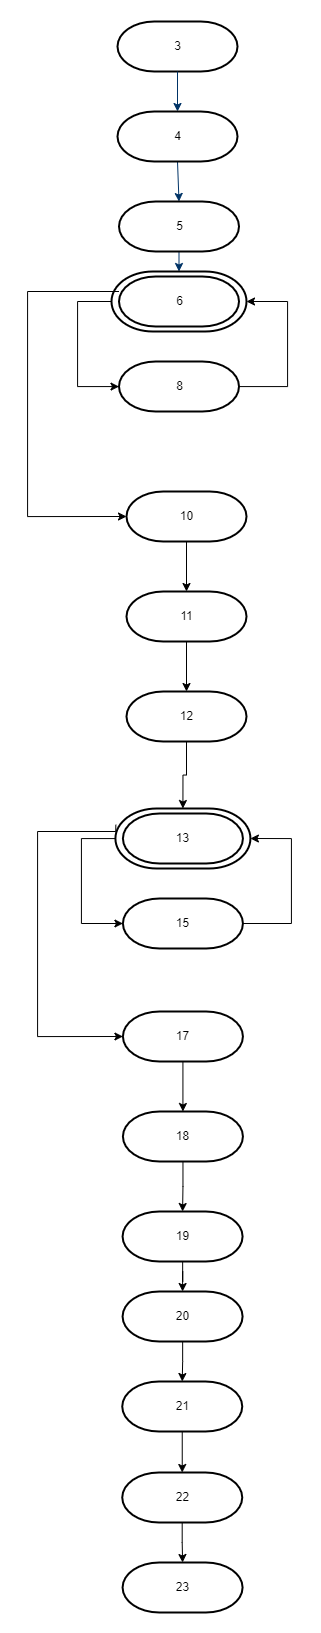

The diagram above was exported from draw.io. Its source (the exported page's mxGraphModel, read from the mxfile embedded in the PNG):
<mxGraphModel dx="1077" dy="1106" grid="1" gridSize="10" guides="1" tooltips="1" connect="1" arrows="1" fold="1" page="1" pageScale="1" pageWidth="1169" pageHeight="827" background="none" math="0" shadow="0">
  <root>
    <mxCell id="0" />
    <mxCell id="1" parent="0" />
    <mxCell id="2" value="3" style="shape=mxgraph.flowchart.terminator;strokeWidth=2;gradientColor=none;gradientDirection=north;fontStyle=0;html=1;" parent="1" vertex="1">
      <mxGeometry x="260" y="40" width="120" height="50" as="geometry" />
    </mxCell>
    <mxCell id="7" style="fontStyle=1;strokeColor=#003366;strokeWidth=1;html=1;" parent="1" source="2" edge="1">
      <mxGeometry relative="1" as="geometry">
        <mxPoint x="320" y="130" as="targetPoint" />
      </mxGeometry>
    </mxCell>
    <mxCell id="8" style="fontStyle=1;strokeColor=#003366;strokeWidth=1;html=1;exitX=0.5;exitY=1;exitDx=0;exitDy=0;exitPerimeter=0;entryX=0.5;entryY=0;entryDx=0;entryDy=0;entryPerimeter=0;" parent="1" source="RF7C1F2IJBHhdsgO585--55" target="RF7C1F2IJBHhdsgO585--56" edge="1">
      <mxGeometry relative="1" as="geometry">
        <mxPoint x="320" y="210" as="sourcePoint" />
        <mxPoint x="320" y="250" as="targetPoint" />
      </mxGeometry>
    </mxCell>
    <mxCell id="9" style="entryX=0.5;entryY=0;entryPerimeter=0;fontStyle=1;strokeColor=#003366;strokeWidth=1;html=1;entryDx=0;entryDy=0;exitX=0.5;exitY=1;exitDx=0;exitDy=0;exitPerimeter=0;" parent="1" source="RF7C1F2IJBHhdsgO585--56" target="RF7C1F2IJBHhdsgO585--60" edge="1">
      <mxGeometry relative="1" as="geometry">
        <mxPoint x="322" y="300" as="sourcePoint" />
        <mxPoint x="322" y="360" as="targetPoint" />
      </mxGeometry>
    </mxCell>
    <mxCell id="45" value="" style="edgeStyle=elbowEdgeStyle;elbow=horizontal;exitX=1;exitY=0.5;exitPerimeter=0;entryX=0.905;entryY=0.5;entryPerimeter=0;fontStyle=1;strokeColor=#003366;strokeWidth=1;html=1;" parent="1" target="34" edge="1">
      <mxGeometry width="100" height="100" as="geometry">
        <mxPoint x="380.5" y="1119.25" as="sourcePoint" />
        <mxPoint x="100" as="targetPoint" />
        <Array as="points">
          <mxPoint x="950" y="1320" />
        </Array>
      </mxGeometry>
    </mxCell>
    <mxCell id="RF7C1F2IJBHhdsgO585--55" value="4" style="shape=mxgraph.flowchart.terminator;strokeWidth=2;gradientColor=none;gradientDirection=north;fontStyle=0;html=1;" vertex="1" parent="1">
      <mxGeometry x="260" y="130" width="120" height="50" as="geometry" />
    </mxCell>
    <mxCell id="RF7C1F2IJBHhdsgO585--56" value="5" style="shape=mxgraph.flowchart.terminator;strokeWidth=2;gradientColor=none;gradientDirection=north;fontStyle=0;html=1;" vertex="1" parent="1">
      <mxGeometry x="261.5" y="220" width="120" height="50" as="geometry" />
    </mxCell>
    <mxCell id="RF7C1F2IJBHhdsgO585--61" value="" style="group" vertex="1" connectable="0" parent="1">
      <mxGeometry x="254" y="290" width="135" height="60" as="geometry" />
    </mxCell>
    <mxCell id="RF7C1F2IJBHhdsgO585--60" value="5" style="shape=mxgraph.flowchart.terminator;strokeWidth=2;gradientColor=none;gradientDirection=north;fontStyle=0;html=1;" vertex="1" parent="RF7C1F2IJBHhdsgO585--61">
      <mxGeometry width="135" height="60" as="geometry" />
    </mxCell>
    <mxCell id="RF7C1F2IJBHhdsgO585--59" value="6" style="shape=mxgraph.flowchart.terminator;strokeWidth=2;gradientColor=none;gradientDirection=north;fontStyle=0;html=1;" vertex="1" parent="RF7C1F2IJBHhdsgO585--61">
      <mxGeometry x="7.5" y="5" width="120" height="50" as="geometry" />
    </mxCell>
    <mxCell id="RF7C1F2IJBHhdsgO585--65" style="edgeStyle=orthogonalEdgeStyle;rounded=0;orthogonalLoop=1;jettySize=auto;html=1;entryX=1;entryY=0.5;entryDx=0;entryDy=0;entryPerimeter=0;" edge="1" parent="1" source="RF7C1F2IJBHhdsgO585--62" target="RF7C1F2IJBHhdsgO585--60">
      <mxGeometry relative="1" as="geometry">
        <mxPoint x="350" y="414" as="targetPoint" />
        <mxPoint x="409" y="450" as="sourcePoint" />
        <Array as="points">
          <mxPoint x="430" y="405" />
          <mxPoint x="430" y="320" />
        </Array>
      </mxGeometry>
    </mxCell>
    <mxCell id="RF7C1F2IJBHhdsgO585--62" value="8" style="shape=mxgraph.flowchart.terminator;strokeWidth=2;gradientColor=none;gradientDirection=north;fontStyle=0;html=1;" vertex="1" parent="1">
      <mxGeometry x="261.5" y="380" width="120" height="50" as="geometry" />
    </mxCell>
    <mxCell id="RF7C1F2IJBHhdsgO585--63" style="edgeStyle=orthogonalEdgeStyle;rounded=0;orthogonalLoop=1;jettySize=auto;html=1;" edge="1" parent="1" source="RF7C1F2IJBHhdsgO585--60" target="RF7C1F2IJBHhdsgO585--62">
      <mxGeometry relative="1" as="geometry">
        <Array as="points">
          <mxPoint x="220" y="320" />
        </Array>
      </mxGeometry>
    </mxCell>
    <mxCell id="RF7C1F2IJBHhdsgO585--68" style="edgeStyle=orthogonalEdgeStyle;rounded=0;orthogonalLoop=1;jettySize=auto;html=1;entryX=0.5;entryY=0;entryDx=0;entryDy=0;entryPerimeter=0;" edge="1" parent="1" source="RF7C1F2IJBHhdsgO585--64" target="RF7C1F2IJBHhdsgO585--67">
      <mxGeometry relative="1" as="geometry" />
    </mxCell>
    <mxCell id="RF7C1F2IJBHhdsgO585--64" value="10" style="shape=mxgraph.flowchart.terminator;strokeWidth=2;gradientColor=none;gradientDirection=north;fontStyle=0;html=1;" vertex="1" parent="1">
      <mxGeometry x="269" y="510" width="120" height="50" as="geometry" />
    </mxCell>
    <mxCell id="RF7C1F2IJBHhdsgO585--66" style="edgeStyle=orthogonalEdgeStyle;rounded=0;orthogonalLoop=1;jettySize=auto;html=1;entryX=0;entryY=0.5;entryDx=0;entryDy=0;entryPerimeter=0;" edge="1" parent="1" source="RF7C1F2IJBHhdsgO585--59" target="RF7C1F2IJBHhdsgO585--64">
      <mxGeometry relative="1" as="geometry">
        <Array as="points">
          <mxPoint x="170" y="310" />
          <mxPoint x="170" y="535" />
        </Array>
      </mxGeometry>
    </mxCell>
    <mxCell id="RF7C1F2IJBHhdsgO585--70" style="edgeStyle=orthogonalEdgeStyle;rounded=0;orthogonalLoop=1;jettySize=auto;html=1;entryX=0.5;entryY=0;entryDx=0;entryDy=0;entryPerimeter=0;" edge="1" parent="1" source="RF7C1F2IJBHhdsgO585--67" target="RF7C1F2IJBHhdsgO585--69">
      <mxGeometry relative="1" as="geometry" />
    </mxCell>
    <mxCell id="RF7C1F2IJBHhdsgO585--67" value="11" style="shape=mxgraph.flowchart.terminator;strokeWidth=2;gradientColor=none;gradientDirection=north;fontStyle=0;html=1;" vertex="1" parent="1">
      <mxGeometry x="269" y="610" width="120" height="50" as="geometry" />
    </mxCell>
    <mxCell id="RF7C1F2IJBHhdsgO585--78" style="edgeStyle=orthogonalEdgeStyle;rounded=0;orthogonalLoop=1;jettySize=auto;html=1;entryX=0.5;entryY=0;entryDx=0;entryDy=0;entryPerimeter=0;" edge="1" parent="1" source="RF7C1F2IJBHhdsgO585--69" target="RF7C1F2IJBHhdsgO585--72">
      <mxGeometry relative="1" as="geometry" />
    </mxCell>
    <mxCell id="RF7C1F2IJBHhdsgO585--69" value="12" style="shape=mxgraph.flowchart.terminator;strokeWidth=2;gradientColor=none;gradientDirection=north;fontStyle=0;html=1;" vertex="1" parent="1">
      <mxGeometry x="269" y="710" width="120" height="50" as="geometry" />
    </mxCell>
    <mxCell id="RF7C1F2IJBHhdsgO585--71" value="" style="group" vertex="1" connectable="0" parent="1">
      <mxGeometry x="257.92" y="827" width="135" height="60" as="geometry" />
    </mxCell>
    <mxCell id="RF7C1F2IJBHhdsgO585--72" value="5" style="shape=mxgraph.flowchart.terminator;strokeWidth=2;gradientColor=none;gradientDirection=north;fontStyle=0;html=1;" vertex="1" parent="RF7C1F2IJBHhdsgO585--71">
      <mxGeometry width="135" height="60" as="geometry" />
    </mxCell>
    <mxCell id="RF7C1F2IJBHhdsgO585--73" value="13" style="shape=mxgraph.flowchart.terminator;strokeWidth=2;gradientColor=none;gradientDirection=north;fontStyle=0;html=1;" vertex="1" parent="RF7C1F2IJBHhdsgO585--71">
      <mxGeometry x="7.5" y="5" width="120" height="50" as="geometry" />
    </mxCell>
    <mxCell id="RF7C1F2IJBHhdsgO585--74" style="edgeStyle=orthogonalEdgeStyle;rounded=0;orthogonalLoop=1;jettySize=auto;html=1;entryX=1;entryY=0.5;entryDx=0;entryDy=0;entryPerimeter=0;" edge="1" parent="1" source="RF7C1F2IJBHhdsgO585--75" target="RF7C1F2IJBHhdsgO585--72">
      <mxGeometry relative="1" as="geometry">
        <mxPoint x="353.92" y="951" as="targetPoint" />
        <mxPoint x="412.92" y="987" as="sourcePoint" />
        <Array as="points">
          <mxPoint x="433.92" y="942" />
          <mxPoint x="433.92" y="857" />
        </Array>
      </mxGeometry>
    </mxCell>
    <mxCell id="RF7C1F2IJBHhdsgO585--80" style="edgeStyle=orthogonalEdgeStyle;rounded=0;orthogonalLoop=1;jettySize=auto;html=1;entryX=0;entryY=0.5;entryDx=0;entryDy=0;entryPerimeter=0;exitX=0.003;exitY=0.271;exitDx=0;exitDy=0;exitPerimeter=0;" edge="1" parent="1" source="RF7C1F2IJBHhdsgO585--72" target="RF7C1F2IJBHhdsgO585--79">
      <mxGeometry relative="1" as="geometry">
        <mxPoint x="270" y="840" as="sourcePoint" />
        <Array as="points">
          <mxPoint x="258" y="850" />
          <mxPoint x="180" y="850" />
          <mxPoint x="180" y="1055" />
        </Array>
      </mxGeometry>
    </mxCell>
    <mxCell id="RF7C1F2IJBHhdsgO585--75" value="15" style="shape=mxgraph.flowchart.terminator;strokeWidth=2;gradientColor=none;gradientDirection=north;fontStyle=0;html=1;" vertex="1" parent="1">
      <mxGeometry x="265.42" y="917" width="120" height="50" as="geometry" />
    </mxCell>
    <mxCell id="RF7C1F2IJBHhdsgO585--76" style="edgeStyle=orthogonalEdgeStyle;rounded=0;orthogonalLoop=1;jettySize=auto;html=1;" edge="1" parent="1" source="RF7C1F2IJBHhdsgO585--72" target="RF7C1F2IJBHhdsgO585--75">
      <mxGeometry relative="1" as="geometry">
        <Array as="points">
          <mxPoint x="223.92" y="857" />
        </Array>
      </mxGeometry>
    </mxCell>
    <mxCell id="RF7C1F2IJBHhdsgO585--87" style="edgeStyle=orthogonalEdgeStyle;rounded=0;orthogonalLoop=1;jettySize=auto;html=1;entryX=0.5;entryY=0;entryDx=0;entryDy=0;entryPerimeter=0;" edge="1" parent="1" source="RF7C1F2IJBHhdsgO585--79" target="RF7C1F2IJBHhdsgO585--81">
      <mxGeometry relative="1" as="geometry" />
    </mxCell>
    <mxCell id="RF7C1F2IJBHhdsgO585--79" value="17" style="shape=mxgraph.flowchart.terminator;strokeWidth=2;gradientColor=none;gradientDirection=north;fontStyle=0;html=1;" vertex="1" parent="1">
      <mxGeometry x="265.42" y="1030" width="120" height="50" as="geometry" />
    </mxCell>
    <mxCell id="RF7C1F2IJBHhdsgO585--88" style="edgeStyle=orthogonalEdgeStyle;rounded=0;orthogonalLoop=1;jettySize=auto;html=1;entryX=0.5;entryY=0;entryDx=0;entryDy=0;entryPerimeter=0;" edge="1" parent="1" source="RF7C1F2IJBHhdsgO585--81" target="RF7C1F2IJBHhdsgO585--82">
      <mxGeometry relative="1" as="geometry" />
    </mxCell>
    <mxCell id="RF7C1F2IJBHhdsgO585--81" value="18" style="shape=mxgraph.flowchart.terminator;strokeWidth=2;gradientColor=none;gradientDirection=north;fontStyle=0;html=1;" vertex="1" parent="1">
      <mxGeometry x="265.42" y="1130" width="120" height="50" as="geometry" />
    </mxCell>
    <mxCell id="RF7C1F2IJBHhdsgO585--89" style="edgeStyle=orthogonalEdgeStyle;rounded=0;orthogonalLoop=1;jettySize=auto;html=1;entryX=0.5;entryY=0;entryDx=0;entryDy=0;entryPerimeter=0;" edge="1" parent="1" source="RF7C1F2IJBHhdsgO585--82" target="RF7C1F2IJBHhdsgO585--83">
      <mxGeometry relative="1" as="geometry" />
    </mxCell>
    <mxCell id="RF7C1F2IJBHhdsgO585--82" value="19" style="shape=mxgraph.flowchart.terminator;strokeWidth=2;gradientColor=none;gradientDirection=north;fontStyle=0;html=1;" vertex="1" parent="1">
      <mxGeometry x="265.08" y="1230" width="120" height="50" as="geometry" />
    </mxCell>
    <mxCell id="RF7C1F2IJBHhdsgO585--90" style="edgeStyle=orthogonalEdgeStyle;rounded=0;orthogonalLoop=1;jettySize=auto;html=1;entryX=0.5;entryY=0;entryDx=0;entryDy=0;entryPerimeter=0;" edge="1" parent="1" source="RF7C1F2IJBHhdsgO585--83" target="RF7C1F2IJBHhdsgO585--84">
      <mxGeometry relative="1" as="geometry" />
    </mxCell>
    <mxCell id="RF7C1F2IJBHhdsgO585--83" value="20" style="shape=mxgraph.flowchart.terminator;strokeWidth=2;gradientColor=none;gradientDirection=north;fontStyle=0;html=1;" vertex="1" parent="1">
      <mxGeometry x="265.08" y="1310" width="120" height="50" as="geometry" />
    </mxCell>
    <mxCell id="RF7C1F2IJBHhdsgO585--91" style="edgeStyle=orthogonalEdgeStyle;rounded=0;orthogonalLoop=1;jettySize=auto;html=1;entryX=0.5;entryY=0;entryDx=0;entryDy=0;entryPerimeter=0;" edge="1" parent="1" source="RF7C1F2IJBHhdsgO585--84" target="RF7C1F2IJBHhdsgO585--85">
      <mxGeometry relative="1" as="geometry" />
    </mxCell>
    <mxCell id="RF7C1F2IJBHhdsgO585--84" value="21" style="shape=mxgraph.flowchart.terminator;strokeWidth=2;gradientColor=none;gradientDirection=north;fontStyle=0;html=1;" vertex="1" parent="1">
      <mxGeometry x="264.73999999999995" y="1400" width="120" height="50" as="geometry" />
    </mxCell>
    <mxCell id="RF7C1F2IJBHhdsgO585--92" style="edgeStyle=orthogonalEdgeStyle;rounded=0;orthogonalLoop=1;jettySize=auto;html=1;entryX=0.5;entryY=0;entryDx=0;entryDy=0;entryPerimeter=0;" edge="1" parent="1" source="RF7C1F2IJBHhdsgO585--85" target="RF7C1F2IJBHhdsgO585--86">
      <mxGeometry relative="1" as="geometry" />
    </mxCell>
    <mxCell id="RF7C1F2IJBHhdsgO585--85" value="22" style="shape=mxgraph.flowchart.terminator;strokeWidth=2;gradientColor=none;gradientDirection=north;fontStyle=0;html=1;" vertex="1" parent="1">
      <mxGeometry x="264.73999999999995" y="1491" width="120" height="50" as="geometry" />
    </mxCell>
    <mxCell id="RF7C1F2IJBHhdsgO585--86" value="23" style="shape=mxgraph.flowchart.terminator;strokeWidth=2;gradientColor=none;gradientDirection=north;fontStyle=0;html=1;" vertex="1" parent="1">
      <mxGeometry x="265.0799999999999" y="1581" width="120" height="50" as="geometry" />
    </mxCell>
  </root>
</mxGraphModel>